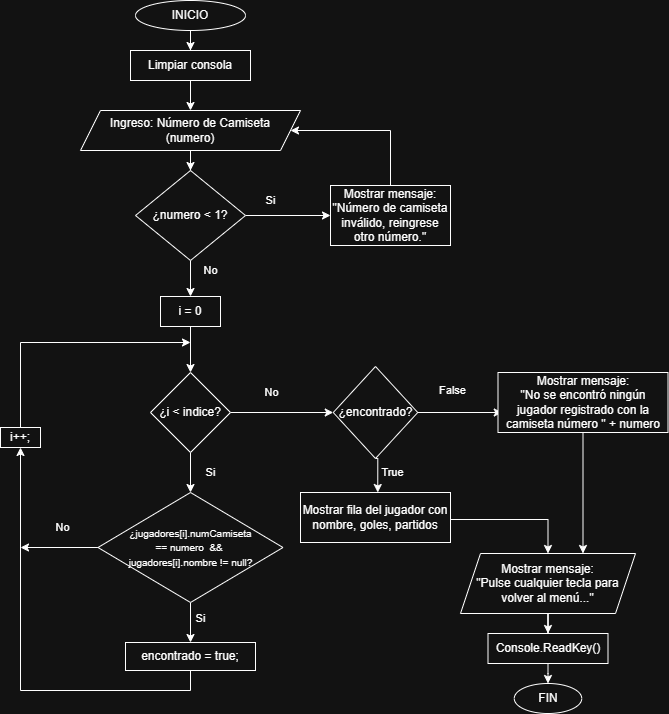

The diagram above was exported from draw.io. Its source (the exported page's mxGraphModel, read from the mxfile embedded in the PNG):
<mxGraphModel dx="860" dy="449" grid="1" gridSize="10" guides="1" tooltips="1" connect="1" arrows="1" fold="1" page="1" pageScale="1" pageWidth="1169" pageHeight="827" math="0" shadow="0">
  <root>
    <mxCell id="0" />
    <mxCell id="1" parent="0" />
    <mxCell id="1cIQ79Fol0kggeXsRWcR-1" edge="1" parent="1" source="1cIQ79Fol0kggeXsRWcR-2" style="edgeStyle=orthogonalEdgeStyle;rounded=0;orthogonalLoop=1;jettySize=auto;html=1;" target="1cIQ79Fol0kggeXsRWcR-4">
      <mxGeometry relative="1" as="geometry">
        <mxPoint x="230" y="160" as="targetPoint" />
      </mxGeometry>
    </mxCell>
    <mxCell id="1cIQ79Fol0kggeXsRWcR-2" parent="1" style="ellipse;whiteSpace=wrap;html=1;" value="INICIO" vertex="1">
      <mxGeometry height="30" width="110" x="175" y="30" as="geometry" />
    </mxCell>
    <mxCell id="1cIQ79Fol0kggeXsRWcR-41" edge="1" parent="1" source="1cIQ79Fol0kggeXsRWcR-4" style="edgeStyle=orthogonalEdgeStyle;rounded=0;orthogonalLoop=1;jettySize=auto;html=1;entryX=0.5;entryY=0;entryDx=0;entryDy=0;" target="1cIQ79Fol0kggeXsRWcR-40">
      <mxGeometry relative="1" as="geometry" />
    </mxCell>
    <mxCell id="1cIQ79Fol0kggeXsRWcR-4" parent="1" style="rounded=0;whiteSpace=wrap;html=1;" value="Limpiar consola" vertex="1">
      <mxGeometry height="30" width="120" x="170" y="80" as="geometry" />
    </mxCell>
    <mxCell id="1cIQ79Fol0kggeXsRWcR-7" edge="1" parent="1" source="1cIQ79Fol0kggeXsRWcR-8" style="edgeStyle=orthogonalEdgeStyle;rounded=0;orthogonalLoop=1;jettySize=auto;html=1;" target="1cIQ79Fol0kggeXsRWcR-11">
      <mxGeometry relative="1" as="geometry">
        <mxPoint x="230" y="512" as="targetPoint" />
      </mxGeometry>
    </mxCell>
    <mxCell id="1cIQ79Fol0kggeXsRWcR-8" parent="1" style="rounded=0;whiteSpace=wrap;html=1;" value="i = 0" vertex="1">
      <mxGeometry height="30" width="60" x="200" y="326" as="geometry" />
    </mxCell>
    <mxCell id="1cIQ79Fol0kggeXsRWcR-9" edge="1" parent="1" source="1cIQ79Fol0kggeXsRWcR-11" style="edgeStyle=orthogonalEdgeStyle;rounded=0;orthogonalLoop=1;jettySize=auto;html=1;entryX=0.5;entryY=0;entryDx=0;entryDy=0;" target="1cIQ79Fol0kggeXsRWcR-19" value="Si">
      <mxGeometry relative="1" y="20" as="geometry">
        <mxPoint as="offset" />
        <mxPoint x="230" y="512" as="targetPoint" />
      </mxGeometry>
    </mxCell>
    <mxCell id="1cIQ79Fol0kggeXsRWcR-10" edge="1" parent="1" source="1cIQ79Fol0kggeXsRWcR-11" style="edgeStyle=orthogonalEdgeStyle;rounded=0;orthogonalLoop=1;jettySize=auto;html=1;entryX=0;entryY=0.5;entryDx=0;entryDy=0;" target="1cIQ79Fol0kggeXsRWcR-48" value="No">
      <mxGeometry relative="1" x="-0.2" y="20" as="geometry">
        <mxPoint as="offset" />
        <mxPoint x="380" y="442" as="targetPoint" />
      </mxGeometry>
    </mxCell>
    <mxCell id="1cIQ79Fol0kggeXsRWcR-11" parent="1" style="rhombus;whiteSpace=wrap;html=1;" value="¿i &amp;lt; indice?" vertex="1">
      <mxGeometry height="80" width="80" x="190" y="402" as="geometry" />
    </mxCell>
    <mxCell id="1cIQ79Fol0kggeXsRWcR-12" edge="1" parent="1" source="1cIQ79Fol0kggeXsRWcR-13" style="edgeStyle=orthogonalEdgeStyle;rounded=0;orthogonalLoop=1;jettySize=auto;html=1;" target="1cIQ79Fol0kggeXsRWcR-15">
      <mxGeometry relative="1" as="geometry">
        <mxPoint x="587.5" y="643" as="targetPoint" />
      </mxGeometry>
    </mxCell>
    <mxCell id="1cIQ79Fol0kggeXsRWcR-13" parent="1" style="shape=parallelogram;perimeter=parallelogramPerimeter;whiteSpace=wrap;html=1;fixedSize=1;" value="Mostrar mensaje:&lt;div&gt;&quot;Pulse cualquier tecla para volver al menú...&quot;&lt;/div&gt;" vertex="1">
      <mxGeometry height="60" width="175" x="500" y="583" as="geometry" />
    </mxCell>
    <mxCell id="1cIQ79Fol0kggeXsRWcR-14" edge="1" parent="1" source="1cIQ79Fol0kggeXsRWcR-15" style="edgeStyle=orthogonalEdgeStyle;rounded=0;orthogonalLoop=1;jettySize=auto;html=1;" target="1cIQ79Fol0kggeXsRWcR-16">
      <mxGeometry relative="1" as="geometry">
        <mxPoint x="587.5" y="713" as="targetPoint" />
      </mxGeometry>
    </mxCell>
    <mxCell id="1cIQ79Fol0kggeXsRWcR-15" parent="1" style="rounded=0;whiteSpace=wrap;html=1;" value="Console.ReadKey()" vertex="1">
      <mxGeometry height="30" width="120" x="527.5" y="663" as="geometry" />
    </mxCell>
    <mxCell id="1cIQ79Fol0kggeXsRWcR-16" parent="1" style="ellipse;whiteSpace=wrap;html=1;" value="FIN" vertex="1">
      <mxGeometry height="30" width="67.5" x="553.75" y="713" as="geometry" />
    </mxCell>
    <mxCell id="1cIQ79Fol0kggeXsRWcR-17" edge="1" parent="1" source="1cIQ79Fol0kggeXsRWcR-19" style="edgeStyle=orthogonalEdgeStyle;rounded=0;orthogonalLoop=1;jettySize=auto;html=1;" value="No">
      <mxGeometry relative="1" x="-0.0667" y="-20" as="geometry">
        <mxPoint as="offset" />
        <mxPoint x="60" y="577" as="targetPoint" />
      </mxGeometry>
    </mxCell>
    <mxCell id="1cIQ79Fol0kggeXsRWcR-18" edge="1" parent="1" source="1cIQ79Fol0kggeXsRWcR-19" style="edgeStyle=orthogonalEdgeStyle;rounded=0;orthogonalLoop=1;jettySize=auto;html=1;entryX=0.5;entryY=0;entryDx=0;entryDy=0;" target="1cIQ79Fol0kggeXsRWcR-20" value="Si">
      <mxGeometry relative="1" x="-0.2" y="10" as="geometry">
        <mxPoint as="offset" />
        <mxPoint x="230" y="732" as="targetPoint" />
      </mxGeometry>
    </mxCell>
    <mxCell id="1cIQ79Fol0kggeXsRWcR-19" parent="1" style="rhombus;whiteSpace=wrap;html=1;" value="&lt;font style=&quot;font-size: 10px;&quot;&gt;¿jugadores[i].numCamiseta&lt;/font&gt;&lt;div&gt;&lt;font style=&quot;font-size: 10px;&quot;&gt;== numero&amp;nbsp; &amp;amp;&amp;amp;&amp;nbsp;&lt;/font&gt;&lt;/div&gt;&lt;div&gt;&lt;font style=&quot;font-size: 10px;&quot;&gt;jugadores[i].nombre != null?&lt;/font&gt;&lt;/div&gt;" vertex="1">
      <mxGeometry height="110" width="185" x="137.5" y="522" as="geometry" />
    </mxCell>
    <mxCell id="1cIQ79Fol0kggeXsRWcR-20" parent="1" style="rounded=0;whiteSpace=wrap;html=1;" value="encontrado = true;" vertex="1">
      <mxGeometry height="28" width="130" x="165" y="672" as="geometry" />
    </mxCell>
    <mxCell id="1cIQ79Fol0kggeXsRWcR-21" edge="1" parent="1" source="1cIQ79Fol0kggeXsRWcR-28" style="endArrow=classic;html=1;rounded=0;exitX=0.5;exitY=0;exitDx=0;exitDy=0;" value="">
      <mxGeometry height="50" relative="1" width="50" as="geometry">
        <Array as="points">
          <mxPoint x="60" y="372" />
        </Array>
        <mxPoint x="180" y="892" as="sourcePoint" />
        <mxPoint x="230" y="372" as="targetPoint" />
      </mxGeometry>
    </mxCell>
    <mxCell id="1cIQ79Fol0kggeXsRWcR-27" edge="1" parent="1" source="1cIQ79Fol0kggeXsRWcR-20" style="endArrow=classic;html=1;rounded=0;exitX=0.5;exitY=1;exitDx=0;exitDy=0;" target="1cIQ79Fol0kggeXsRWcR-28" value="">
      <mxGeometry height="50" relative="1" width="50" as="geometry">
        <Array as="points">
          <mxPoint x="230" y="720" />
          <mxPoint x="60" y="720" />
        </Array>
        <mxPoint x="230" y="772" as="sourcePoint" />
        <mxPoint x="230" y="372" as="targetPoint" />
      </mxGeometry>
    </mxCell>
    <mxCell id="1cIQ79Fol0kggeXsRWcR-28" parent="1" style="rounded=0;whiteSpace=wrap;html=1;" value="i++;" vertex="1">
      <mxGeometry height="20" width="40" x="40" y="457" as="geometry" />
    </mxCell>
    <mxCell id="1cIQ79Fol0kggeXsRWcR-53" edge="1" parent="1" style="edgeStyle=orthogonalEdgeStyle;rounded=0;orthogonalLoop=1;jettySize=auto;html=1;" target="1cIQ79Fol0kggeXsRWcR-13">
      <mxGeometry relative="1" as="geometry">
        <mxPoint x="490" y="549" as="sourcePoint" />
      </mxGeometry>
    </mxCell>
    <mxCell id="1cIQ79Fol0kggeXsRWcR-32" parent="1" style="rounded=0;whiteSpace=wrap;html=1;" value="Mostrar fila del jugador con nombre, goles, partidos" vertex="1">
      <mxGeometry height="50" width="150" x="340" y="522" as="geometry" />
    </mxCell>
    <mxCell id="1cIQ79Fol0kggeXsRWcR-38" edge="1" parent="1" source="1cIQ79Fol0kggeXsRWcR-48" style="edgeStyle=orthogonalEdgeStyle;rounded=0;orthogonalLoop=1;jettySize=auto;html=1;entryX=0.5;entryY=0;entryDx=0;entryDy=0;exitX=0.5;exitY=1;exitDx=0;exitDy=0;" value="True">
      <mxGeometry relative="1" x="-0.1" y="15" as="geometry">
        <mxPoint as="offset" />
        <mxPoint x="417.25" y="472" as="sourcePoint" />
        <mxPoint x="417.25" y="522" as="targetPoint" />
      </mxGeometry>
    </mxCell>
    <mxCell id="1cIQ79Fol0kggeXsRWcR-46" edge="1" parent="1" source="1cIQ79Fol0kggeXsRWcR-40" style="edgeStyle=orthogonalEdgeStyle;rounded=0;orthogonalLoop=1;jettySize=auto;html=1;" target="1cIQ79Fol0kggeXsRWcR-42">
      <mxGeometry relative="1" as="geometry" />
    </mxCell>
    <mxCell id="1cIQ79Fol0kggeXsRWcR-40" parent="1" style="shape=parallelogram;perimeter=parallelogramPerimeter;whiteSpace=wrap;html=1;fixedSize=1;" value="Ingreso: Número de Camiseta&lt;div&gt;(numero)&lt;/div&gt;" vertex="1">
      <mxGeometry height="40" width="220" x="120" y="140" as="geometry" />
    </mxCell>
    <mxCell id="1cIQ79Fol0kggeXsRWcR-43" edge="1" parent="1" source="1cIQ79Fol0kggeXsRWcR-42" style="edgeStyle=orthogonalEdgeStyle;rounded=0;orthogonalLoop=1;jettySize=auto;html=1;" value="Si">
      <mxGeometry relative="1" x="-0.4118" y="15" as="geometry">
        <mxPoint as="offset" />
        <mxPoint x="370" y="245" as="targetPoint" />
      </mxGeometry>
    </mxCell>
    <mxCell id="1cIQ79Fol0kggeXsRWcR-47" edge="1" parent="1" source="1cIQ79Fol0kggeXsRWcR-42" style="edgeStyle=orthogonalEdgeStyle;rounded=0;orthogonalLoop=1;jettySize=auto;html=1;entryX=0.5;entryY=0;entryDx=0;entryDy=0;" target="1cIQ79Fol0kggeXsRWcR-8" value="No">
      <mxGeometry relative="1" x="-0.5455" y="20" as="geometry">
        <mxPoint as="offset" />
      </mxGeometry>
    </mxCell>
    <mxCell id="1cIQ79Fol0kggeXsRWcR-42" parent="1" style="rhombus;whiteSpace=wrap;html=1;" value="¿numero &amp;lt; 1?" vertex="1">
      <mxGeometry height="90" width="110" x="175" y="200" as="geometry" />
    </mxCell>
    <mxCell id="1cIQ79Fol0kggeXsRWcR-45" edge="1" parent="1" source="1cIQ79Fol0kggeXsRWcR-44" style="edgeStyle=orthogonalEdgeStyle;rounded=0;orthogonalLoop=1;jettySize=auto;html=1;entryX=1;entryY=0.5;entryDx=0;entryDy=0;" target="1cIQ79Fol0kggeXsRWcR-40">
      <mxGeometry relative="1" as="geometry">
        <Array as="points">
          <mxPoint x="430" y="160" />
        </Array>
      </mxGeometry>
    </mxCell>
    <mxCell id="1cIQ79Fol0kggeXsRWcR-44" parent="1" style="rounded=0;whiteSpace=wrap;html=1;" value="Mostrar mensaje:&lt;div&gt;&quot;Número de camiseta inválido, reingrese otro número.&quot;&lt;/div&gt;" vertex="1">
      <mxGeometry height="60" width="120" x="370" y="215" as="geometry" />
    </mxCell>
    <mxCell id="1cIQ79Fol0kggeXsRWcR-49" edge="1" parent="1" source="1cIQ79Fol0kggeXsRWcR-48" style="edgeStyle=orthogonalEdgeStyle;rounded=0;orthogonalLoop=1;jettySize=auto;html=1;" value="False">
      <mxGeometry relative="1" x="-0.1834" y="22" as="geometry">
        <mxPoint as="offset" />
        <mxPoint x="541.75" y="442" as="targetPoint" />
      </mxGeometry>
    </mxCell>
    <mxCell id="1cIQ79Fol0kggeXsRWcR-48" parent="1" style="rhombus;whiteSpace=wrap;html=1;" value="¿encontrado?" vertex="1">
      <mxGeometry height="92" width="84.5" x="372.75" y="396" as="geometry" />
    </mxCell>
    <mxCell id="1cIQ79Fol0kggeXsRWcR-50" parent="1" style="rounded=0;whiteSpace=wrap;html=1;" value="Mostrar mensaje:&lt;br&gt;&quot;No se encontró ningún jugador registrado con la camiseta número &quot; + numero" vertex="1">
      <mxGeometry height="60" width="170" x="537.5" y="402" as="geometry" />
    </mxCell>
    <mxCell id="1cIQ79Fol0kggeXsRWcR-51" edge="1" parent="1" source="1cIQ79Fol0kggeXsRWcR-50" style="edgeStyle=orthogonalEdgeStyle;rounded=0;orthogonalLoop=1;jettySize=auto;html=1;entryX=0.7;entryY=0;entryDx=0;entryDy=0;entryPerimeter=0;" target="1cIQ79Fol0kggeXsRWcR-13">
      <mxGeometry relative="1" as="geometry" />
    </mxCell>
  </root>
</mxGraphModel>